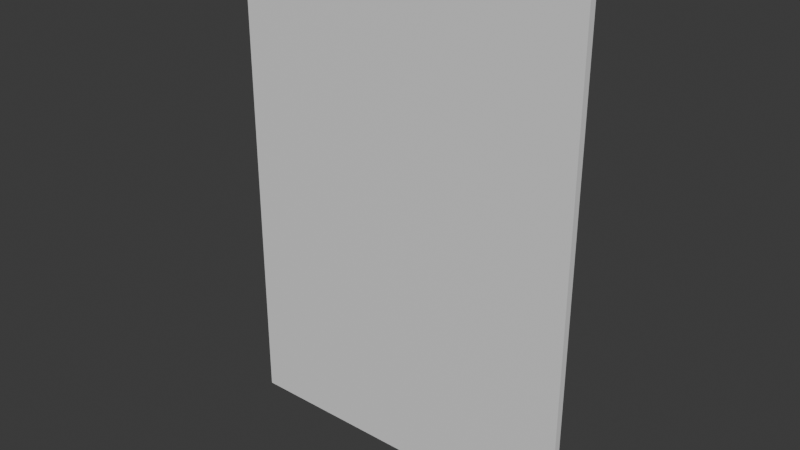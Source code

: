 # Source: talk_board.blend  (saved by Blender 4.3.34; exported with 4.5.12 LTS)
import bpy
from mathutils import Matrix  # noqa: F401  (used for matrix-valued properties, if any)

bpy.ops.wm.read_factory_settings(use_empty=True)
scene = bpy.context.scene
scene.name = 'Scene'

# ---- collections
col_collection = bpy.data.collections.new('Collection'); scene.collection.children.link(col_collection)

# ---- materials (node trees are filled in below, after node groups)
mat_material = bpy.data.materials.new('Material')
mat_material.alpha_threshold = 0.0
mat_material.roughness = 0.5
mat_material.line_color = (0.0, 0.0, 0.0, 1.0)

# ---- material node trees
mat_material.use_nodes = True; mat_material.node_tree.nodes.clear()
_N = mat_material.node_tree.nodes; _L = mat_material.node_tree.links
n0 = _N.new('ShaderNodeOutputMaterial'); n0.name = 'Material Output'; n0.location = (300, 300)
n1 = _N.new('ShaderNodeBsdfPrincipled'); n1.name = 'Principled BSDF'; n1.location = (10, 300)
n1.inputs[3].default_value = 1.45
_L.new(n1.outputs[0], n0.inputs[0])
n0.is_active_output = True

# ---- world
world_world = bpy.data.worlds.new('World'); scene.world = world_world
world_world.use_nodes = True; world_world.node_tree.nodes.clear()
_N = world_world.node_tree.nodes; _L = world_world.node_tree.links
n0 = _N.new('ShaderNodeOutputWorld'); n0.name = 'World Output'; n0.location = (300, 300)
n1 = _N.new('ShaderNodeBackground'); n1.name = 'Background'; n1.location = (10, 300)
n1.inputs[0].default_value = (0.05088, 0.05088, 0.05088, 1.0)
_L.new(n1.outputs[0], n0.inputs[0])
n0.is_active_output = True
world_world.color = (0.05088, 0.05088, 0.05088)
world_world.sun_shadow_jitter_overblur = 0.0

# ---- meshes
me_cube = bpy.data.meshes.new('Cube')
me_cube.from_pydata([(0.25, -0.005, 0.35), (0.25, 0.005, 0.35), (0.25, -0.005, -0.35), (0.25, 0.005, -0.35), (-0.25, -0.005, 0.35), (-0.25, 0.005, 0.35), (-0.25, -0.005, -0.35), (-0.25, 0.005, -0.35)], [], [(0, 4, 6, 2), (3, 2, 6, 7), (7, 6, 4, 5), (5, 1, 3, 7), (1, 0, 2, 3), (5, 4, 0, 1)])
_uv = me_cube.uv_layers.new(name='UVMap')
_uv.uv.foreach_set('vector', [0.714, 1.0, 0.0, 1.0, 0.0, 0.0, 0.714, 0.0, 0.9834, 0.303, 0.977, 0.303, 0.977, 0.2952, 0.9834, 0.2952, 0.9834, 0.7135, 0.977, 0.7135, 0.977, 0.7089, 0.9834, 0.7089, 0.9911, 0.7024, 0.9834, 0.7024, 0.9834, 0.303, 0.9911, 0.303, 0.9834, 0.7024, 0.977, 0.7024, 0.977, 0.303, 0.9834, 0.303, 0.9834, 0.7089, 0.977, 0.7089, 0.977, 0.7024, 0.9834, 0.7024])
me_cube.materials.append(mat_material)
me_cube.use_mirror_vertex_groups = False
me_cube.update()

# ---- objects
ob_cube = bpy.data.objects.new('Cube', me_cube)

# ---- transforms, parenting, visibility, modifiers, constraints
ob_cube.location = (0.0, 0.0, 0.0)
ob_cube.lock_rotations_4d = False
ob_cube.empty_display_type = 'ARROWS'
ob_cube.lineart.crease_threshold = 0.0

# ---- collection membership
col_collection.objects.link(ob_cube)

# ---- scene / render settings (as saved in the file)
scene.frame_start = 1; scene.frame_end = 250; scene.frame_set(1)
scene.render.engine = 'BLENDER_EEVEE_NEXT'
bpy.context.view_layer.update()

# ---- added for rendering (the .blend has no active camera and no usable light): camera, sun
cam_auto = bpy.data.cameras.new('AutoCamera')
cam_auto.lens = 50.0
cam_auto.sensor_width = 36.0
cam_auto.clip_end = 1000.0
ob_auto_camera = bpy.data.objects.new('AutoCamera', cam_auto)
scene.collection.objects.link(ob_auto_camera)
ob_auto_camera.location = (0.795962, -0.955155, 0.63677)
ob_auto_camera.rotation_euler = (1.09748, -7.21219e-08, 0.694738)
scene.camera = ob_auto_camera
light_auto_sun = bpy.data.lights.new('AutoSun', 'SUN')
light_auto_sun.energy = 3.0
light_auto_sun.angle = 0.0523599
ob_auto_sun = bpy.data.objects.new('AutoSun', light_auto_sun)
scene.collection.objects.link(ob_auto_sun)
ob_auto_sun.rotation_euler = (0.872665, 0.174533, 0.523599)
bpy.context.view_layer.update()
